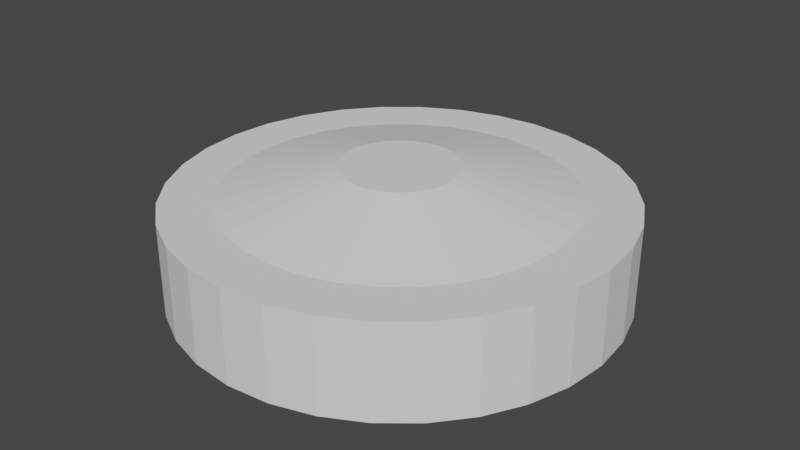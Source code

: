 # Source: RoboVac.blend  (saved by Blender 3.4.6; exported with 4.5.12 LTS)
import bpy
from mathutils import Matrix  # noqa: F401  (used for matrix-valued properties, if any)

bpy.ops.wm.read_factory_settings(use_empty=True)
scene = bpy.context.scene
scene.name = 'Scene'

# ---- collections
col_collection = bpy.data.collections.new('Collection'); scene.collection.children.link(col_collection)

# ---- world
world_world = bpy.data.worlds.new('World'); scene.world = world_world
world_world.use_nodes = True; world_world.node_tree.nodes.clear()
_N = world_world.node_tree.nodes; _L = world_world.node_tree.links
n0 = _N.new('ShaderNodeOutputWorld'); n0.name = 'World Output'; n0.location = (300, 300)
n1 = _N.new('ShaderNodeBackground'); n1.name = 'Background'; n1.location = (10, 300)
n1.inputs[0].default_value = (0.05088, 0.05088, 0.05088, 1.0)
_L.new(n1.outputs[0], n0.inputs[0])
n0.is_active_output = True
world_world.color = (0.05088, 0.05088, 0.05088)
world_world.use_sun_shadow = False
world_world.sun_shadow_jitter_overblur = 0.0

# ---- meshes
me_cylinder = bpy.data.meshes.new('Cylinder')
me_cylinder.from_pydata([(0.0, 1.0, -0.2108), (-1.614e-10, 0.7709, 0.2108), (0.1951, 0.9808, -0.2108), (0.1504, 0.7561, 0.2108), (0.3827, 0.9239, -0.2108), (0.295, 0.7122, 0.2108), (0.5556, 0.8315, -0.2108), (0.4283, 0.641, 0.2108), (0.7071, 0.7071, -0.2108), (0.5451, 0.5451, 0.2108), (0.8315, 0.5556, -0.2108), (0.641, 0.4283, 0.2108), (0.9239, 0.3827, -0.2108), (0.7122, 0.295, 0.2108), (0.9808, 0.1951, -0.2108), (0.7561, 0.1504, 0.2108), (1.0, 0.0, -0.2108), (0.7709, -5.533e-11, 0.2108), (0.9808, -0.1951, -0.2108), (0.7561, -0.1504, 0.2108), (0.9239, -0.3827, -0.2108), (0.7122, -0.295, 0.2108), (0.8315, -0.5556, -0.2108), (0.641, -0.4283, 0.2108), (0.7071, -0.7071, -0.2108), (0.5451, -0.5451, 0.2108), (0.5556, -0.8315, -0.2108), (0.4283, -0.641, 0.2108), (0.3827, -0.9239, -0.2108), (0.295, -0.7122, 0.2108), (0.1951, -0.9808, -0.2108), (0.1504, -0.7561, 0.2108), (0.0, -1.0, -0.2108), (-1.614e-10, -0.7709, 0.2108), (-0.1951, -0.9808, -0.2108), (-0.1504, -0.7561, 0.2108), (-0.3827, -0.9239, -0.2108), (-0.295, -0.7122, 0.2108), (-0.5556, -0.8315, -0.2108), (-0.4283, -0.641, 0.2108), (-0.7071, -0.7071, -0.2108), (-0.5451, -0.5451, 0.2108), (-0.8315, -0.5556, -0.2108), (-0.641, -0.4283, 0.2108), (-0.9239, -0.3827, -0.2108), (-0.7122, -0.295, 0.2108), (-0.9808, -0.1951, -0.2108), (-0.7561, -0.1504, 0.2108), (-1.0, 0.0, -0.2108), (-0.7709, -5.533e-11, 0.2108), (-0.9808, 0.1951, -0.2108), (-0.7561, 0.1504, 0.2108), (-0.9239, 0.3827, -0.2108), (-0.7122, 0.295, 0.2108), (-0.8315, 0.5556, -0.2108), (-0.641, 0.4283, 0.2108), (-0.7071, 0.7071, -0.2108), (-0.5451, 0.5451, 0.2108), (-0.5556, 0.8315, -0.2108), (-0.4283, 0.641, 0.2108), (-0.3827, 0.9239, -0.2108), (-0.295, 0.7122, 0.2108), (-0.1951, 0.9808, -0.2108), (-0.1504, 0.7561, 0.2108), (0.1951, 0.9808, 0.2108), (0.0, 1.0, 0.2108), (0.3827, 0.9239, 0.2108), (0.5556, 0.8315, 0.2108), (0.7071, 0.7071, 0.2108), (0.8315, 0.5556, 0.2108), (0.9239, 0.3827, 0.2108), (0.9808, 0.1951, 0.2108), (1.0, 0.0, 0.2108), (0.9808, -0.1951, 0.2108), (0.9239, -0.3827, 0.2108), (0.8315, -0.5556, 0.2108), (0.7071, -0.7071, 0.2108), (0.5556, -0.8315, 0.2108), (0.3827, -0.9239, 0.2108), (0.1951, -0.9808, 0.2108), (0.0, -1.0, 0.2108), (-0.1951, -0.9808, 0.2108), (-0.3827, -0.9239, 0.2108), (-0.5556, -0.8315, 0.2108), (-0.7071, -0.7071, 0.2108), (-0.8315, -0.5556, 0.2108), (-0.9239, -0.3827, 0.2108), (-0.9808, -0.1951, 0.2108), (-1.0, 0.0, 0.2108), (-0.9808, 0.1951, 0.2108), (-0.9239, 0.3827, 0.2108), (-0.8315, 0.5556, 0.2108), (-0.7071, 0.7071, 0.2108), (-0.5556, 0.8315, 0.2108), (-0.3827, 0.9239, 0.2108), (-0.1951, 0.9808, 0.2108), (0.05098, 0.2563, 0.3402), (-1.099e-08, 0.2613, 0.3402), (0.1, 0.2414, 0.3402), (0.1452, 0.2173, 0.3402), (0.1848, 0.1848, 0.3402), (0.2173, 0.1452, 0.3402), (0.2414, 0.1, 0.3402), (0.2563, 0.05098, 0.3402), (0.2613, 1.213e-09, 0.3402), (0.2563, -0.05098, 0.3402), (0.2414, -0.1, 0.3402), (0.2173, -0.1452, 0.3402), (0.1848, -0.1848, 0.3402), (0.1452, -0.2173, 0.3402), (0.1, -0.2414, 0.3402), (0.05098, -0.2563, 0.3402), (-1.099e-08, -0.2613, 0.3402), (-0.05098, -0.2563, 0.3402), (-0.1, -0.2414, 0.3402), (-0.1452, -0.2173, 0.3402), (-0.1848, -0.1848, 0.3402), (-0.2173, -0.1452, 0.3402), (-0.2414, -0.1, 0.3402), (-0.2563, -0.05098, 0.3402), (-0.2613, 1.213e-09, 0.3402), (-0.2563, 0.05098, 0.3402), (-0.2414, 0.1, 0.3402), (-0.2173, 0.1452, 0.3402), (-0.1848, 0.1848, 0.3402), (-0.1452, 0.2173, 0.3402), (-0.1, 0.2414, 0.3402), (-0.05098, 0.2563, 0.3402), (0.0, 1.0, 0.0), (0.1951, 0.9808, 0.0), (0.3827, 0.9239, 0.0), (0.5556, 0.8315, 0.0), (0.7071, 0.7071, 0.0), (0.8315, 0.5556, 0.0), (0.9239, 0.3827, 0.0), (0.9808, 0.1951, 0.0), (1.0, 0.0, 0.0), (0.9808, -0.1951, 0.0), (0.9239, -0.3827, 0.0), (0.8315, -0.5556, 0.0), (0.7071, -0.7071, 0.0), (0.5556, -0.8315, 0.0), (0.3827, -0.9239, 0.0), (0.1951, -0.9808, 0.0), (0.0, -1.0, 0.0), (-0.1951, -0.9808, 0.0), (-0.3827, -0.9239, 0.0), (-0.5556, -0.8315, 0.0), (-0.7071, -0.7071, 0.0), (-0.8315, -0.5556, 0.0), (-0.9239, -0.3827, 0.0), (-0.9808, -0.1951, 0.0), (-1.0, 0.0, 0.0), (-0.9808, 0.1951, 0.0), (-0.9239, 0.3827, 0.0), (-0.8315, 0.5556, 0.0), (-0.7071, 0.7071, 0.0), (-0.5556, 0.8315, 0.0), (-0.3827, 0.9239, 0.0), (-0.1951, 0.9808, 0.0), (0.0, 1.0, 0.1054), (0.1951, 0.9808, 0.1054), (0.3827, 0.9239, 0.1054), (0.5556, 0.8315, 0.1054), (0.7071, 0.7071, 0.1054), (0.8315, 0.5556, 0.1054), (0.9239, 0.3827, 0.1054), (0.9808, 0.1951, 0.1054), (1.0, 0.0, 0.1054), (0.9808, -0.1951, 0.1054), (0.9239, -0.3827, 0.1054), (0.8315, -0.5556, 0.1054), (0.7071, -0.7071, 0.1054), (0.5556, -0.8315, 0.1054), (0.3827, -0.9239, 0.1054), (0.1951, -0.9808, 0.1054), (0.0, -1.0, 0.1054), (-0.1951, -0.9808, 0.1054), (-0.3827, -0.9239, 0.1054), (-0.5556, -0.8315, 0.1054), (-0.7071, -0.7071, 0.1054), (-0.8315, -0.5556, 0.1054), (-0.9239, -0.3827, 0.1054), (-0.9808, -0.1951, 0.1054), (-1.0, 0.0, 0.1054), (-0.9808, 0.1951, 0.1054), (-0.9239, 0.3827, 0.1054), (-0.8315, 0.5556, 0.1054), (-0.7071, 0.7071, 0.1054), (-0.5556, 0.8315, 0.1054), (-0.3827, 0.9239, 0.1054), (-0.1951, 0.9808, 0.1054), (0.1951, 0.9808, -0.1054), (0.3827, 0.9239, -0.1054), (0.5556, 0.8315, -0.1054), (0.7071, 0.7071, -0.1054), (0.8315, 0.5556, -0.1054), (0.9239, 0.3827, -0.1054), (0.9808, 0.1951, -0.1054), (1.0, 0.0, -0.1054), (0.9808, -0.1951, -0.1054), (0.9239, -0.3827, -0.1054), (0.8315, -0.5556, -0.1054), (0.7071, -0.7071, -0.1054), (0.5556, -0.8315, -0.1054), (0.3827, -0.9239, -0.1054), (0.1951, -0.9808, -0.1054), (0.0, -1.0, -0.1054), (-0.1951, -0.9808, -0.1054), (-0.3827, -0.9239, -0.1054), (-0.5556, -0.8315, -0.1054), (-0.7071, -0.7071, -0.1054), (-0.8315, -0.5556, -0.1054), (-0.9239, -0.3827, -0.1054), (-0.9808, -0.1951, -0.1054), (-1.0, 0.0, -0.1054), (-0.9808, 0.1951, -0.1054), (-0.9239, 0.3827, -0.1054), (-0.8315, 0.5556, -0.1054), (-0.7071, 0.7071, -0.1054), (-0.5556, 0.8315, -0.1054), (-0.3827, 0.9239, -0.1054), (-0.1951, 0.9808, -0.1054), (0.0, 1.0, -0.1054)], [], [(160, 65, 64, 161), (161, 64, 66, 162), (162, 66, 67, 163), (163, 67, 68, 164), (164, 68, 69, 165), (165, 69, 70, 166), (166, 70, 71, 167), (167, 71, 72, 168), (168, 72, 73, 169), (169, 73, 74, 170), (170, 74, 75, 171), (171, 75, 76, 172), (172, 76, 77, 173), (173, 77, 78, 174), (174, 78, 79, 175), (175, 79, 80, 176), (176, 80, 81, 177), (177, 81, 82, 178), (178, 82, 83, 179), (179, 83, 84, 180), (180, 84, 85, 181), (181, 85, 86, 182), (182, 86, 87, 183), (183, 87, 88, 184), (184, 88, 89, 185), (185, 89, 90, 186), (186, 90, 91, 187), (187, 91, 92, 188), (188, 92, 93, 189), (189, 93, 94, 190), (55, 53, 122, 123), (190, 94, 95, 191), (191, 95, 65, 160), (0, 2, 4, 6, 8, 10, 12, 14, 16, 18, 20, 22, 24, 26, 28, 30, 32, 34, 36, 38, 40, 42, 44, 46, 48, 50, 52, 54, 56, 58, 60, 62), (1, 3, 64, 65), (3, 5, 66, 64), (5, 7, 67, 66), (7, 9, 68, 67), (9, 11, 69, 68), (11, 13, 70, 69), (13, 15, 71, 70), (15, 17, 72, 71), (17, 19, 73, 72), (19, 21, 74, 73), (21, 23, 75, 74), (23, 25, 76, 75), (25, 27, 77, 76), (27, 29, 78, 77), (29, 31, 79, 78), (31, 33, 80, 79), (33, 35, 81, 80), (35, 37, 82, 81), (37, 39, 83, 82), (39, 41, 84, 83), (41, 43, 85, 84), (43, 45, 86, 85), (45, 47, 87, 86), (47, 49, 88, 87), (49, 51, 89, 88), (51, 53, 90, 89), (53, 55, 91, 90), (55, 57, 92, 91), (57, 59, 93, 92), (59, 61, 94, 93), (61, 63, 95, 94), (63, 1, 65, 95), (96, 97, 127, 126, 125, 124, 123, 122, 121, 120, 119, 118, 117, 116, 115, 114, 113, 112, 111, 110, 109, 108, 107, 106, 105, 104, 103, 102, 101, 100, 99, 98), (29, 27, 109, 110), (3, 1, 97, 96), (57, 55, 123, 124), (31, 29, 110, 111), (5, 3, 96, 98), (59, 57, 124, 125), (33, 31, 111, 112), (7, 5, 98, 99), (61, 59, 125, 126), (35, 33, 112, 113), (9, 7, 99, 100), (63, 61, 126, 127), (37, 35, 113, 114), (11, 9, 100, 101), (1, 63, 127, 97), (39, 37, 114, 115), (13, 11, 101, 102), (41, 39, 115, 116), (15, 13, 102, 103), (43, 41, 116, 117), (17, 15, 103, 104), (45, 43, 117, 118), (19, 17, 104, 105), (47, 45, 118, 119), (21, 19, 105, 106), (49, 47, 119, 120), (23, 21, 106, 107), (51, 49, 120, 121), (25, 23, 107, 108), (53, 51, 121, 122), (27, 25, 108, 109), (222, 159, 128, 223), (221, 158, 159, 222), (220, 157, 158, 221), (219, 156, 157, 220), (218, 155, 156, 219), (217, 154, 155, 218), (216, 153, 154, 217), (215, 152, 153, 216), (214, 151, 152, 215), (213, 150, 151, 214), (212, 149, 150, 213), (211, 148, 149, 212), (210, 147, 148, 211), (209, 146, 147, 210), (208, 145, 146, 209), (207, 144, 145, 208), (206, 143, 144, 207), (205, 142, 143, 206), (204, 141, 142, 205), (203, 140, 141, 204), (202, 139, 140, 203), (201, 138, 139, 202), (200, 137, 138, 201), (199, 136, 137, 200), (198, 135, 136, 199), (197, 134, 135, 198), (196, 133, 134, 197), (195, 132, 133, 196), (194, 131, 132, 195), (193, 130, 131, 194), (192, 129, 130, 193), (223, 128, 129, 192), (159, 191, 160, 128), (158, 190, 191, 159), (157, 189, 190, 158), (156, 188, 189, 157), (155, 187, 188, 156), (154, 186, 187, 155), (153, 185, 186, 154), (152, 184, 185, 153), (151, 183, 184, 152), (150, 182, 183, 151), (149, 181, 182, 150), (148, 180, 181, 149), (147, 179, 180, 148), (146, 178, 179, 147), (145, 177, 178, 146), (144, 176, 177, 145), (143, 175, 176, 144), (142, 174, 175, 143), (141, 173, 174, 142), (140, 172, 173, 141), (139, 171, 172, 140), (138, 170, 171, 139), (137, 169, 170, 138), (136, 168, 169, 137), (135, 167, 168, 136), (134, 166, 167, 135), (133, 165, 166, 134), (132, 164, 165, 133), (131, 163, 164, 132), (130, 162, 163, 131), (129, 161, 162, 130), (128, 160, 161, 129), (0, 223, 192, 2), (2, 192, 193, 4), (4, 193, 194, 6), (6, 194, 195, 8), (8, 195, 196, 10), (10, 196, 197, 12), (12, 197, 198, 14), (14, 198, 199, 16), (16, 199, 200, 18), (18, 200, 201, 20), (20, 201, 202, 22), (22, 202, 203, 24), (24, 203, 204, 26), (26, 204, 205, 28), (28, 205, 206, 30), (30, 206, 207, 32), (32, 207, 208, 34), (34, 208, 209, 36), (36, 209, 210, 38), (38, 210, 211, 40), (40, 211, 212, 42), (42, 212, 213, 44), (44, 213, 214, 46), (46, 214, 215, 48), (48, 215, 216, 50), (50, 216, 217, 52), (52, 217, 218, 54), (54, 218, 219, 56), (56, 219, 220, 58), (58, 220, 221, 60), (60, 221, 222, 62), (62, 222, 223, 0)])
_uv = me_cylinder.uv_layers.new(name='UVMap')
_uv.uv.foreach_set('vector', [1.0, 0.875, 1.0, 1.0, 0.9688, 1.0, 0.9688, 0.875, 0.9688, 0.875, 0.9688, 1.0, 0.9375, 1.0, 0.9375, 0.875, 0.9375, 0.875, 0.9375, 1.0, 0.9062, 1.0, 0.9062, 0.875, 0.9062, 0.875, 0.9062, 1.0, 0.875, 1.0, 0.875, 0.875, 0.875, 0.875, 0.875, 1.0, 0.8438, 1.0, 0.8438, 0.875, 0.8438, 0.875, 0.8438, 1.0, 0.8125, 1.0, 0.8125, 0.875, 0.8125, 0.875, 0.8125, 1.0, 0.7812, 1.0, 0.7812, 0.875, 0.7812, 0.875, 0.7812, 1.0, 0.75, 1.0, 0.75, 0.875, 0.75, 0.875, 0.75, 1.0, 0.7188, 1.0, 0.7188, 0.875, 0.7188, 0.875, 0.7188, 1.0, 0.6875, 1.0, 0.6875, 0.875, 0.6875, 0.875, 0.6875, 1.0, 0.6562, 1.0, 0.6562, 0.875, 0.6562, 0.875, 0.6562, 1.0, 0.625, 1.0, 0.625, 0.875, 0.625, 0.875, 0.625, 1.0, 0.5938, 1.0, 0.5938, 0.875, 0.5938, 0.875, 0.5938, 1.0, 0.5625, 1.0, 0.5625, 0.875, 0.5625, 0.875, 0.5625, 1.0, 0.5312, 1.0, 0.5312, 0.875, 0.5312, 0.875, 0.5312, 1.0, 0.5, 1.0, 0.5, 0.875, 0.5, 0.875, 0.5, 1.0, 0.4688, 1.0, 0.4688, 0.875, 0.4688, 0.875, 0.4688, 1.0, 0.4375, 1.0, 0.4375, 0.875, 0.4375, 0.875, 0.4375, 1.0, 0.4062, 1.0, 0.4062, 0.875, 0.4062, 0.875, 0.4062, 1.0, 0.375, 1.0, 0.375, 0.875, 0.375, 0.875, 0.375, 1.0, 0.3438, 1.0, 0.3438, 0.875, 0.3438, 0.875, 0.3438, 1.0, 0.3125, 1.0, 0.3125, 0.875, 0.3125, 0.875, 0.3125, 1.0, 0.2812, 1.0, 0.2812, 0.875, 0.2812, 0.875, 0.2812, 1.0, 0.25, 1.0, 0.25, 0.875, 0.25, 0.875, 0.25, 1.0, 0.2188, 1.0, 0.2188, 0.875, 0.2188, 0.875, 0.2188, 1.0, 0.1875, 1.0, 0.1875, 0.875, 0.1875, 0.875, 0.1875, 1.0, 0.1562, 1.0, 0.1562, 0.875, 0.1562, 0.875, 0.1562, 1.0, 0.125, 1.0, 0.125, 0.875, 0.125, 0.875, 0.125, 1.0, 0.09375, 1.0, 0.09375, 0.875, 0.09375, 0.875, 0.09375, 1.0, 0.0625, 1.0, 0.0625, 0.875, 0.09463, 0.3538, 0.07736, 0.3215, 0.07736, 0.3215, 0.09463, 0.3538, 0.0625, 0.875, 0.0625, 1.0, 0.03125, 1.0, 0.03125, 0.875, 0.03125, 0.875, 0.03125, 1.0, 0.0, 1.0, 0.0, 0.875, 0.75, 0.49, 0.7968, 0.4854, 0.8418, 0.4717, 0.8833, 0.4496, 0.9197, 0.4197, 0.9496, 0.3833, 0.9717, 0.3418, 0.9854, 0.2968, 0.99, 0.25, 0.9854, 0.2032, 0.9717, 0.1582, 0.9496, 0.1167, 0.9197, 0.08029, 0.8833, 0.05045, 0.8418, 0.02827, 0.7968, 0.01461, 0.75, 0.01, 0.7032, 0.01461, 0.6582, 0.02827, 0.6167, 0.05045, 0.5803, 0.08029, 0.5504, 0.1167, 0.5283, 0.1582, 0.5146, 0.2032, 0.51, 0.25, 0.5146, 0.2968, 0.5283, 0.3418, 0.5504, 0.3833, 0.5803, 0.4197, 0.6167, 0.4496, 0.6582, 0.4717, 0.7032, 0.4854, 0.25, 0.4369, 0.2865, 0.4333, 0.2968, 0.4854, 0.25, 0.49, 0.2865, 0.4333, 0.3215, 0.4226, 0.3418, 0.4717, 0.2968, 0.4854, 0.3215, 0.4226, 0.3538, 0.4054, 0.3833, 0.4496, 0.3418, 0.4717, 0.3538, 0.4054, 0.3821, 0.3821, 0.4197, 0.4197, 0.3833, 0.4496, 0.3821, 0.3821, 0.4054, 0.3538, 0.4496, 0.3833, 0.4197, 0.4197, 0.4054, 0.3538, 0.4226, 0.3215, 0.4717, 0.3418, 0.4496, 0.3833, 0.4226, 0.3215, 0.4333, 0.2865, 0.4854, 0.2968, 0.4717, 0.3418, 0.4333, 0.2865, 0.4369, 0.25, 0.49, 0.25, 0.4854, 0.2968, 0.4369, 0.25, 0.4333, 0.2135, 0.4854, 0.2032, 0.49, 0.25, 0.4333, 0.2135, 0.4226, 0.1785, 0.4717, 0.1582, 0.4854, 0.2032, 0.4226, 0.1785, 0.4054, 0.1462, 0.4496, 0.1167, 0.4717, 0.1582, 0.4054, 0.1462, 0.3821, 0.1179, 0.4197, 0.08029, 0.4496, 0.1167, 0.3821, 0.1179, 0.3538, 0.09463, 0.3833, 0.05045, 0.4197, 0.08029, 0.3538, 0.09463, 0.3215, 0.07736, 0.3418, 0.02827, 0.3833, 0.05045, 0.3215, 0.07736, 0.2865, 0.06673, 0.2968, 0.01461, 0.3418, 0.02827, 0.2865, 0.06673, 0.25, 0.06314, 0.25, 0.01, 0.2968, 0.01461, 0.25, 0.06314, 0.2135, 0.06673, 0.2032, 0.01461, 0.25, 0.01, 0.2135, 0.06673, 0.1785, 0.07736, 0.1582, 0.02827, 0.2032, 0.01461, 0.1785, 0.07736, 0.1462, 0.09463, 0.1167, 0.05045, 0.1582, 0.02827, 0.1462, 0.09463, 0.1179, 0.1179, 0.08029, 0.08029, 0.1167, 0.05045, 0.1179, 0.1179, 0.09463, 0.1462, 0.05045, 0.1167, 0.08029, 0.08029, 0.09463, 0.1462, 0.07736, 0.1785, 0.02827, 0.1582, 0.05045, 0.1167, 0.07736, 0.1785, 0.06673, 0.2135, 0.01461, 0.2032, 0.02827, 0.1582, 0.06673, 0.2135, 0.06314, 0.25, 0.01, 0.25, 0.01461, 0.2032, 0.06314, 0.25, 0.06673, 0.2865, 0.01461, 0.2968, 0.01, 0.25, 0.06673, 0.2865, 0.07736, 0.3215, 0.02827, 0.3418, 0.01461, 0.2968, 0.07736, 0.3215, 0.09463, 0.3538, 0.05045, 0.3833, 0.02827, 0.3418, 0.09463, 0.3538, 0.1179, 0.3821, 0.08029, 0.4197, 0.05045, 0.3833, 0.1179, 0.3821, 0.1462, 0.4054, 0.1167, 0.4496, 0.08029, 0.4197, 0.1462, 0.4054, 0.1785, 0.4226, 0.1582, 0.4717, 0.1167, 0.4496, 0.1785, 0.4226, 0.2135, 0.4333, 0.2032, 0.4854, 0.1582, 0.4717, 0.2135, 0.4333, 0.25, 0.4369, 0.25, 0.49, 0.2032, 0.4854, 0.2865, 0.4333, 0.25, 0.4369, 0.2135, 0.4333, 0.1785, 0.4226, 0.1462, 0.4054, 0.1179, 0.3821, 0.09463, 0.3538, 0.07736, 0.3215, 0.06673, 0.2865, 0.06314, 0.25, 0.06673, 0.2135, 0.07736, 0.1785, 0.09463, 0.1462, 0.1179, 0.1179, 0.1462, 0.09463, 0.1785, 0.07736, 0.2135, 0.06673, 0.25, 0.06314, 0.2865, 0.06673, 0.3215, 0.07736, 0.3538, 0.09463, 0.3821, 0.1179, 0.4054, 0.1462, 0.4226, 0.1785, 0.4333, 0.2135, 0.4369, 0.25, 0.4333, 0.2865, 0.4226, 0.3215, 0.4054, 0.3538, 0.3821, 0.3821, 0.3538, 0.4054, 0.3215, 0.4226, 0.3215, 0.07736, 0.3538, 0.09463, 0.3538, 0.09463, 0.3215, 0.07736, 0.2865, 0.4333, 0.25, 0.4369, 0.25, 0.4369, 0.2865, 0.4333, 0.1179, 0.3821, 0.09463, 0.3538, 0.09463, 0.3538, 0.1179, 0.3821, 0.2865, 0.06673, 0.3215, 0.07736, 0.3215, 0.07736, 0.2865, 0.06673, 0.3215, 0.4226, 0.2865, 0.4333, 0.2865, 0.4333, 0.3215, 0.4226, 0.1462, 0.4054, 0.1179, 0.3821, 0.1179, 0.3821, 0.1462, 0.4054, 0.25, 0.06314, 0.2865, 0.06673, 0.2865, 0.06673, 0.25, 0.06314, 0.3538, 0.4054, 0.3215, 0.4226, 0.3215, 0.4226, 0.3538, 0.4054, 0.1785, 0.4226, 0.1462, 0.4054, 0.1462, 0.4054, 0.1785, 0.4226, 0.2135, 0.06673, 0.25, 0.06314, 0.25, 0.06314, 0.2135, 0.06673, 0.3821, 0.3821, 0.3538, 0.4054, 0.3538, 0.4054, 0.3821, 0.3821, 0.2135, 0.4333, 0.1785, 0.4226, 0.1785, 0.4226, 0.2135, 0.4333, 0.1785, 0.07736, 0.2135, 0.06673, 0.2135, 0.06673, 0.1785, 0.07736, 0.4054, 0.3538, 0.3821, 0.3821, 0.3821, 0.3821, 0.4054, 0.3538, 0.25, 0.4369, 0.2135, 0.4333, 0.2135, 0.4333, 0.25, 0.4369, 0.1462, 0.09463, 0.1785, 0.07736, 0.1785, 0.07736, 0.1462, 0.09463, 0.4226, 0.3215, 0.4054, 0.3538, 0.4054, 0.3538, 0.4226, 0.3215, 0.1179, 0.1179, 0.1462, 0.09463, 0.1462, 0.09463, 0.1179, 0.1179, 0.4333, 0.2865, 0.4226, 0.3215, 0.4226, 0.3215, 0.4333, 0.2865, 0.09463, 0.1462, 0.1179, 0.1179, 0.1179, 0.1179, 0.09463, 0.1462, 0.4369, 0.25, 0.4333, 0.2865, 0.4333, 0.2865, 0.4369, 0.25, 0.07736, 0.1785, 0.09463, 0.1462, 0.09463, 0.1462, 0.07736, 0.1785, 0.4333, 0.2135, 0.4369, 0.25, 0.4369, 0.25, 0.4333, 0.2135, 0.06673, 0.2135, 0.07736, 0.1785, 0.07736, 0.1785, 0.06673, 0.2135, 0.4226, 0.1785, 0.4333, 0.2135, 0.4333, 0.2135, 0.4226, 0.1785, 0.06314, 0.25, 0.06673, 0.2135, 0.06673, 0.2135, 0.06314, 0.25, 0.4054, 0.1462, 0.4226, 0.1785, 0.4226, 0.1785, 0.4054, 0.1462, 0.06673, 0.2865, 0.06314, 0.25, 0.06314, 0.25, 0.06673, 0.2865, 0.3821, 0.1179, 0.4054, 0.1462, 0.4054, 0.1462, 0.3821, 0.1179, 0.07736, 0.3215, 0.06673, 0.2865, 0.06673, 0.2865, 0.07736, 0.3215, 0.3538, 0.09463, 0.3821, 0.1179, 0.3821, 0.1179, 0.3538, 0.09463, 0.03125, 0.625, 0.03125, 0.75, 0.0, 0.75, 0.0, 0.625, 0.0625, 0.625, 0.0625, 0.75, 0.03125, 0.75, 0.03125, 0.625, 0.09375, 0.625, 0.09375, 0.75, 0.0625, 0.75, 0.0625, 0.625, 0.125, 0.625, 0.125, 0.75, 0.09375, 0.75, 0.09375, 0.625, 0.1562, 0.625, 0.1562, 0.75, 0.125, 0.75, 0.125, 0.625, 0.1875, 0.625, 0.1875, 0.75, 0.1562, 0.75, 0.1562, 0.625, 0.2188, 0.625, 0.2188, 0.75, 0.1875, 0.75, 0.1875, 0.625, 0.25, 0.625, 0.25, 0.75, 0.2188, 0.75, 0.2188, 0.625, 0.2812, 0.625, 0.2812, 0.75, 0.25, 0.75, 0.25, 0.625, 0.3125, 0.625, 0.3125, 0.75, 0.2812, 0.75, 0.2812, 0.625, 0.3438, 0.625, 0.3438, 0.75, 0.3125, 0.75, 0.3125, 0.625, 0.375, 0.625, 0.375, 0.75, 0.3438, 0.75, 0.3438, 0.625, 0.4062, 0.625, 0.4062, 0.75, 0.375, 0.75, 0.375, 0.625, 0.4375, 0.625, 0.4375, 0.75, 0.4062, 0.75, 0.4062, 0.625, 0.4688, 0.625, 0.4688, 0.75, 0.4375, 0.75, 0.4375, 0.625, 0.5, 0.625, 0.5, 0.75, 0.4688, 0.75, 0.4688, 0.625, 0.5312, 0.625, 0.5312, 0.75, 0.5, 0.75, 0.5, 0.625, 0.5625, 0.625, 0.5625, 0.75, 0.5312, 0.75, 0.5312, 0.625, 0.5938, 0.625, 0.5938, 0.75, 0.5625, 0.75, 0.5625, 0.625, 0.625, 0.625, 0.625, 0.75, 0.5938, 0.75, 0.5938, 0.625, 0.6562, 0.625, 0.6562, 0.75, 0.625, 0.75, 0.625, 0.625, 0.6875, 0.625, 0.6875, 0.75, 0.6562, 0.75, 0.6562, 0.625, 0.7188, 0.625, 0.7188, 0.75, 0.6875, 0.75, 0.6875, 0.625, 0.75, 0.625, 0.75, 0.75, 0.7188, 0.75, 0.7188, 0.625, 0.7812, 0.625, 0.7812, 0.75, 0.75, 0.75, 0.75, 0.625, 0.8125, 0.625, 0.8125, 0.75, 0.7812, 0.75, 0.7812, 0.625, 0.8438, 0.625, 0.8438, 0.75, 0.8125, 0.75, 0.8125, 0.625, 0.875, 0.625, 0.875, 0.75, 0.8438, 0.75, 0.8438, 0.625, 0.9062, 0.625, 0.9062, 0.75, 0.875, 0.75, 0.875, 0.625, 0.9375, 0.625, 0.9375, 0.75, 0.9062, 0.75, 0.9062, 0.625, 0.9688, 0.625, 0.9688, 0.75, 0.9375, 0.75, 0.9375, 0.625, 1.0, 0.625, 1.0, 0.75, 0.9688, 0.75, 0.9688, 0.625, 0.03125, 0.75, 0.03125, 0.875, 0.0, 0.875, 0.0, 0.75, 0.0625, 0.75, 0.0625, 0.875, 0.03125, 0.875, 0.03125, 0.75, 0.09375, 0.75, 0.09375, 0.875, 0.0625, 0.875, 0.0625, 0.75, 0.125, 0.75, 0.125, 0.875, 0.09375, 0.875, 0.09375, 0.75, 0.1562, 0.75, 0.1562, 0.875, 0.125, 0.875, 0.125, 0.75, 0.1875, 0.75, 0.1875, 0.875, 0.1562, 0.875, 0.1562, 0.75, 0.2188, 0.75, 0.2188, 0.875, 0.1875, 0.875, 0.1875, 0.75, 0.25, 0.75, 0.25, 0.875, 0.2188, 0.875, 0.2188, 0.75, 0.2812, 0.75, 0.2812, 0.875, 0.25, 0.875, 0.25, 0.75, 0.3125, 0.75, 0.3125, 0.875, 0.2812, 0.875, 0.2812, 0.75, 0.3438, 0.75, 0.3438, 0.875, 0.3125, 0.875, 0.3125, 0.75, 0.375, 0.75, 0.375, 0.875, 0.3438, 0.875, 0.3438, 0.75, 0.4062, 0.75, 0.4062, 0.875, 0.375, 0.875, 0.375, 0.75, 0.4375, 0.75, 0.4375, 0.875, 0.4062, 0.875, 0.4062, 0.75, 0.4688, 0.75, 0.4688, 0.875, 0.4375, 0.875, 0.4375, 0.75, 0.5, 0.75, 0.5, 0.875, 0.4688, 0.875, 0.4688, 0.75, 0.5312, 0.75, 0.5312, 0.875, 0.5, 0.875, 0.5, 0.75, 0.5625, 0.75, 0.5625, 0.875, 0.5312, 0.875, 0.5312, 0.75, 0.5938, 0.75, 0.5938, 0.875, 0.5625, 0.875, 0.5625, 0.75, 0.625, 0.75, 0.625, 0.875, 0.5938, 0.875, 0.5938, 0.75, 0.6562, 0.75, 0.6562, 0.875, 0.625, 0.875, 0.625, 0.75, 0.6875, 0.75, 0.6875, 0.875, 0.6562, 0.875, 0.6562, 0.75, 0.7188, 0.75, 0.7188, 0.875, 0.6875, 0.875, 0.6875, 0.75, 0.75, 0.75, 0.75, 0.875, 0.7188, 0.875, 0.7188, 0.75, 0.7812, 0.75, 0.7812, 0.875, 0.75, 0.875, 0.75, 0.75, 0.8125, 0.75, 0.8125, 0.875, 0.7812, 0.875, 0.7812, 0.75, 0.8438, 0.75, 0.8438, 0.875, 0.8125, 0.875, 0.8125, 0.75, 0.875, 0.75, 0.875, 0.875, 0.8438, 0.875, 0.8438, 0.75, 0.9062, 0.75, 0.9062, 0.875, 0.875, 0.875, 0.875, 0.75, 0.9375, 0.75, 0.9375, 0.875, 0.9062, 0.875, 0.9062, 0.75, 0.9688, 0.75, 0.9688, 0.875, 0.9375, 0.875, 0.9375, 0.75, 1.0, 0.75, 1.0, 0.875, 0.9688, 0.875, 0.9688, 0.75, 1.0, 0.5, 1.0, 0.625, 0.9688, 0.625, 0.9688, 0.5, 0.9688, 0.5, 0.9688, 0.625, 0.9375, 0.625, 0.9375, 0.5, 0.9375, 0.5, 0.9375, 0.625, 0.9062, 0.625, 0.9062, 0.5, 0.9062, 0.5, 0.9062, 0.625, 0.875, 0.625, 0.875, 0.5, 0.875, 0.5, 0.875, 0.625, 0.8438, 0.625, 0.8438, 0.5, 0.8438, 0.5, 0.8438, 0.625, 0.8125, 0.625, 0.8125, 0.5, 0.8125, 0.5, 0.8125, 0.625, 0.7812, 0.625, 0.7812, 0.5, 0.7812, 0.5, 0.7812, 0.625, 0.75, 0.625, 0.75, 0.5, 0.75, 0.5, 0.75, 0.625, 0.7188, 0.625, 0.7188, 0.5, 0.7188, 0.5, 0.7188, 0.625, 0.6875, 0.625, 0.6875, 0.5, 0.6875, 0.5, 0.6875, 0.625, 0.6562, 0.625, 0.6562, 0.5, 0.6562, 0.5, 0.6562, 0.625, 0.625, 0.625, 0.625, 0.5, 0.625, 0.5, 0.625, 0.625, 0.5938, 0.625, 0.5938, 0.5, 0.5938, 0.5, 0.5938, 0.625, 0.5625, 0.625, 0.5625, 0.5, 0.5625, 0.5, 0.5625, 0.625, 0.5312, 0.625, 0.5312, 0.5, 0.5312, 0.5, 0.5312, 0.625, 0.5, 0.625, 0.5, 0.5, 0.5, 0.5, 0.5, 0.625, 0.4688, 0.625, 0.4688, 0.5, 0.4688, 0.5, 0.4688, 0.625, 0.4375, 0.625, 0.4375, 0.5, 0.4375, 0.5, 0.4375, 0.625, 0.4062, 0.625, 0.4062, 0.5, 0.4062, 0.5, 0.4062, 0.625, 0.375, 0.625, 0.375, 0.5, 0.375, 0.5, 0.375, 0.625, 0.3438, 0.625, 0.3438, 0.5, 0.3438, 0.5, 0.3438, 0.625, 0.3125, 0.625, 0.3125, 0.5, 0.3125, 0.5, 0.3125, 0.625, 0.2812, 0.625, 0.2812, 0.5, 0.2812, 0.5, 0.2812, 0.625, 0.25, 0.625, 0.25, 0.5, 0.25, 0.5, 0.25, 0.625, 0.2188, 0.625, 0.2188, 0.5, 0.2188, 0.5, 0.2188, 0.625, 0.1875, 0.625, 0.1875, 0.5, 0.1875, 0.5, 0.1875, 0.625, 0.1562, 0.625, 0.1562, 0.5, 0.1562, 0.5, 0.1562, 0.625, 0.125, 0.625, 0.125, 0.5, 0.125, 0.5, 0.125, 0.625, 0.09375, 0.625, 0.09375, 0.5, 0.09375, 0.5, 0.09375, 0.625, 0.0625, 0.625, 0.0625, 0.5, 0.0625, 0.5, 0.0625, 0.625, 0.03125, 0.625, 0.03125, 0.5, 0.03125, 0.5, 0.03125, 0.625, 0.0, 0.625, 0.0, 0.5])
me_cylinder.update()

# ---- objects
ob_cylinder = bpy.data.objects.new('Cylinder', me_cylinder)

# ---- transforms, parenting, visibility, modifiers, constraints
ob_cylinder.location = (0.0, 0.0, 0.3)

# ---- collection membership
col_collection.objects.link(ob_cylinder)

# ---- scene / render settings (as saved in the file)
scene.frame_start = 1; scene.frame_end = 250; scene.frame_set(1)
scene.render.engine = 'BLENDER_EEVEE_NEXT'
scene.cycles.sampling_pattern = 'TABULATED_SOBOL'
scene.cycles.use_light_tree = False
scene.view_settings.view_transform = 'Filmic'
bpy.context.view_layer.update()

# ---- added for rendering (the .blend has no active camera and no usable light): camera, sun
cam_auto = bpy.data.cameras.new('AutoCamera')
cam_auto.lens = 50.0
cam_auto.sensor_width = 36.0
cam_auto.clip_end = 1000.0
ob_auto_camera = bpy.data.objects.new('AutoCamera', cam_auto)
scene.collection.objects.link(ob_auto_camera)
ob_auto_camera.location = (2.66612, -3.19934, 2.49762)
ob_auto_camera.rotation_euler = (1.09748, -7.21219e-08, 0.694738)
scene.camera = ob_auto_camera
light_auto_sun = bpy.data.lights.new('AutoSun', 'SUN')
light_auto_sun.energy = 3.0
light_auto_sun.angle = 0.0523599
ob_auto_sun = bpy.data.objects.new('AutoSun', light_auto_sun)
scene.collection.objects.link(ob_auto_sun)
ob_auto_sun.rotation_euler = (0.872665, 0.174533, 0.523599)
bpy.context.view_layer.update()
